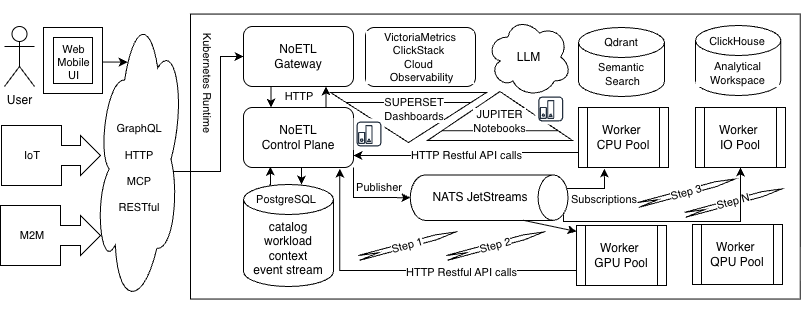

The diagram above was exported from draw.io. Its source (the exported page's mxGraphModel, read from the mxfile embedded in the PNG):
<mxGraphModel dx="1268" dy="1631" grid="1" gridSize="10" guides="1" tooltips="1" connect="1" arrows="1" fold="1" page="1" pageScale="1" pageWidth="850" pageHeight="1100" math="0" shadow="0">
  <root>
    <mxCell id="0" />
    <mxCell id="1" parent="0" />
    <mxCell id="r9B7ljfKgnsmLMwdr1VA-135" parent="1" style="text;html=1;align=center;verticalAlign=middle;resizable=0;points=[];autosize=1;strokeColor=none;fillColor=none;fontFamily=Helvetica;fontSize=11;fontColor=default;labelBackgroundColor=default;" value="Web&lt;div&gt;Mobile&lt;/div&gt;&lt;div&gt;UI&lt;/div&gt;" vertex="1">
      <mxGeometry height="50" width="60" x="83" y="31" as="geometry" />
    </mxCell>
    <mxCell id="r9B7ljfKgnsmLMwdr1VA-85" parent="1" style="rounded=0;whiteSpace=wrap;html=1;fontFamily=Helvetica;fontSize=11;fontColor=default;labelBackgroundColor=default;" value="" vertex="1">
      <mxGeometry height="285" width="609.75" x="230" y="7.56" as="geometry" />
    </mxCell>
    <mxCell id="r9B7ljfKgnsmLMwdr1VA-124" edge="1" parent="1" source="r9B7ljfKgnsmLMwdr1VA-73" style="edgeStyle=orthogonalEdgeStyle;shape=connector;rounded=0;orthogonalLoop=1;jettySize=auto;html=1;exitX=0.875;exitY=0.5;exitDx=0;exitDy=0;exitPerimeter=0;entryX=0;entryY=0.5;entryDx=0;entryDy=0;strokeColor=default;align=center;verticalAlign=middle;fontFamily=Helvetica;fontSize=11;fontColor=default;labelBackgroundColor=default;endArrow=classic;" target="r9B7ljfKgnsmLMwdr1VA-19">
      <mxGeometry relative="1" as="geometry">
        <Array as="points">
          <mxPoint x="211" y="165" />
          <mxPoint x="260" y="165" />
          <mxPoint x="260" y="50" />
        </Array>
        <mxPoint x="216.375" y="164.5" as="sourcePoint" />
        <mxPoint x="240" y="50" as="targetPoint" />
      </mxGeometry>
    </mxCell>
    <mxCell id="r9B7ljfKgnsmLMwdr1VA-73" parent="1" style="ellipse;shape=cloud;whiteSpace=wrap;html=1;fontFamily=Helvetica;fontSize=11;fontColor=default;labelBackgroundColor=default;rotation=5;" value="" vertex="1">
      <mxGeometry height="300" width="85" x="136.26" y="0.06" as="geometry" />
    </mxCell>
    <mxCell id="r9B7ljfKgnsmLMwdr1VA-1" parent="1" style="shape=cylinder3;whiteSpace=wrap;html=1;boundedLbl=1;backgroundOutline=1;size=15;" value="&lt;div&gt;catalog&lt;/div&gt;&lt;div&gt;workload&lt;/div&gt;&lt;div&gt;context&lt;/div&gt;&lt;div&gt;event stream&lt;/div&gt;" vertex="1">
      <mxGeometry height="102" width="90" x="283" y="178" as="geometry" />
    </mxCell>
    <mxCell id="r9B7ljfKgnsmLMwdr1VA-51" edge="1" parent="1" source="r9B7ljfKgnsmLMwdr1VA-2" style="edgeStyle=orthogonalEdgeStyle;shape=connector;rounded=0;orthogonalLoop=1;jettySize=auto;html=1;exitX=0.75;exitY=0;exitDx=0;exitDy=0;entryX=0.75;entryY=1;entryDx=0;entryDy=0;strokeColor=default;align=center;verticalAlign=middle;fontFamily=Helvetica;fontSize=11;fontColor=default;labelBackgroundColor=default;endArrow=classic;" target="r9B7ljfKgnsmLMwdr1VA-19">
      <mxGeometry relative="1" as="geometry" />
    </mxCell>
    <mxCell id="r9B7ljfKgnsmLMwdr1VA-84" edge="1" parent="1" source="r9B7ljfKgnsmLMwdr1VA-2" style="edgeStyle=orthogonalEdgeStyle;shape=connector;rounded=0;orthogonalLoop=1;jettySize=auto;html=1;exitX=0.5;exitY=1;exitDx=0;exitDy=0;entryX=0.75;entryY=0;entryDx=0;entryDy=0;strokeColor=default;align=center;verticalAlign=middle;fontFamily=Helvetica;fontSize=11;fontColor=default;labelBackgroundColor=default;endArrow=classic;" target="r9B7ljfKgnsmLMwdr1VA-60">
      <mxGeometry relative="1" as="geometry" />
    </mxCell>
    <mxCell id="r9B7ljfKgnsmLMwdr1VA-2" parent="1" style="rounded=1;whiteSpace=wrap;html=1;" value="NoETL&lt;div&gt;Control Plane&lt;/div&gt;" vertex="1">
      <mxGeometry height="60" width="110" x="283" y="101" as="geometry" />
    </mxCell>
    <mxCell id="r9B7ljfKgnsmLMwdr1VA-6" edge="1" parent="1" source="r9B7ljfKgnsmLMwdr1VA-3" style="edgeStyle=orthogonalEdgeStyle;rounded=0;orthogonalLoop=1;jettySize=auto;html=1;exitX=0;exitY=0.75;exitDx=0;exitDy=0;">
      <mxGeometry relative="1" as="geometry">
        <mxPoint x="593" y="149" as="sourcePoint" />
        <mxPoint x="393" y="149" as="targetPoint" />
      </mxGeometry>
    </mxCell>
    <mxCell id="r9B7ljfKgnsmLMwdr1VA-45" connectable="0" parent="r9B7ljfKgnsmLMwdr1VA-6" style="edgeLabel;html=1;align=center;verticalAlign=middle;resizable=0;points=[];fontFamily=Helvetica;fontSize=11;fontColor=default;labelBackgroundColor=default;" value="HTTP Restful API calls" vertex="1">
      <mxGeometry relative="1" x="0.0171" y="-1" as="geometry">
        <mxPoint as="offset" />
      </mxGeometry>
    </mxCell>
    <mxCell id="r9B7ljfKgnsmLMwdr1VA-3" parent="1" style="shape=process;whiteSpace=wrap;html=1;backgroundOutline=1;" value="&lt;div&gt;Worker&amp;nbsp;&lt;/div&gt;&lt;div&gt;CPU Pool&lt;/div&gt;" vertex="1">
      <mxGeometry height="60" width="90" x="618" y="101" as="geometry" />
    </mxCell>
    <mxCell id="r9B7ljfKgnsmLMwdr1VA-4" parent="1" style="shape=process;whiteSpace=wrap;html=1;backgroundOutline=1;" value="&lt;span style=&quot;background-color: transparent; color: light-dark(rgb(0, 0, 0), rgb(255, 255, 255));&quot;&gt;Worker&amp;nbsp;&lt;/span&gt;&lt;div&gt;&lt;span style=&quot;background-color: transparent; color: light-dark(rgb(0, 0, 0), rgb(255, 255, 255));&quot;&gt;GPU Pool&lt;/span&gt;&lt;/div&gt;" vertex="1">
      <mxGeometry height="60" width="90" x="616" y="219" as="geometry" />
    </mxCell>
    <mxCell id="r9B7ljfKgnsmLMwdr1VA-66" edge="1" parent="1" source="r9B7ljfKgnsmLMwdr1VA-7" style="edgeStyle=orthogonalEdgeStyle;shape=connector;rounded=0;orthogonalLoop=1;jettySize=auto;html=1;exitX=0.145;exitY=0;exitDx=0;exitDy=4.35;exitPerimeter=0;entryX=0.75;entryY=1;entryDx=0;entryDy=0;strokeColor=default;align=center;verticalAlign=middle;fontFamily=Helvetica;fontSize=11;fontColor=default;labelBackgroundColor=default;endArrow=classic;">
      <mxGeometry relative="1" as="geometry">
        <Array as="points">
          <mxPoint x="644" y="182" />
        </Array>
        <mxPoint x="563.0000000000001" y="183.3499999999999" as="sourcePoint" />
        <mxPoint x="643.85" y="162" as="targetPoint" />
      </mxGeometry>
    </mxCell>
    <mxCell id="r9B7ljfKgnsmLMwdr1VA-7" parent="1" style="shape=cylinder3;whiteSpace=wrap;html=1;boundedLbl=1;backgroundOutline=1;size=15;rotation=90;" value="" vertex="1">
      <mxGeometry height="157.76" width="45.49" x="505.9" y="112.25" as="geometry" />
    </mxCell>
    <mxCell id="r9B7ljfKgnsmLMwdr1VA-11" parent="1" style="text;html=1;align=center;verticalAlign=middle;whiteSpace=wrap;rounded=0;" value="NATS JetStreams" vertex="1">
      <mxGeometry height="30" width="98" x="470.75" y="176" as="geometry" />
    </mxCell>
    <mxCell id="r9B7ljfKgnsmLMwdr1VA-55" edge="1" parent="1" source="r9B7ljfKgnsmLMwdr1VA-19" style="edgeStyle=orthogonalEdgeStyle;shape=connector;rounded=0;orthogonalLoop=1;jettySize=auto;html=1;exitX=0.25;exitY=1;exitDx=0;exitDy=0;entryX=0.25;entryY=0;entryDx=0;entryDy=0;strokeColor=default;align=center;verticalAlign=middle;fontFamily=Helvetica;fontSize=11;fontColor=default;labelBackgroundColor=default;endArrow=classic;" target="r9B7ljfKgnsmLMwdr1VA-2">
      <mxGeometry relative="1" as="geometry" />
    </mxCell>
    <mxCell id="r9B7ljfKgnsmLMwdr1VA-19" parent="1" style="rounded=1;whiteSpace=wrap;html=1;" value="NoETL&lt;div&gt;Gateway&lt;/div&gt;" vertex="1">
      <mxGeometry height="60" width="110" x="283" y="20" as="geometry" />
    </mxCell>
    <mxCell id="r9B7ljfKgnsmLMwdr1VA-25" parent="1" style="shape=umlActor;verticalLabelPosition=bottom;verticalAlign=top;html=1;outlineConnect=0;" value="User" vertex="1">
      <mxGeometry height="60" width="30" x="44" y="20" as="geometry" />
    </mxCell>
    <mxCell id="r9B7ljfKgnsmLMwdr1VA-43" edge="1" parent="1" source="r9B7ljfKgnsmLMwdr1VA-4" style="edgeStyle=orthogonalEdgeStyle;shape=connector;rounded=0;orthogonalLoop=1;jettySize=auto;html=1;exitX=0;exitY=0.75;exitDx=0;exitDy=0;entryX=0.875;entryY=1.019;entryDx=0;entryDy=0;entryPerimeter=0;strokeColor=default;align=center;verticalAlign=middle;fontFamily=Helvetica;fontSize=11;fontColor=default;labelBackgroundColor=default;endArrow=classic;" target="r9B7ljfKgnsmLMwdr1VA-2">
      <mxGeometry relative="1" as="geometry" />
    </mxCell>
    <mxCell id="r9B7ljfKgnsmLMwdr1VA-44" connectable="0" parent="r9B7ljfKgnsmLMwdr1VA-43" style="edgeLabel;html=1;align=center;verticalAlign=middle;resizable=0;points=[];fontFamily=Helvetica;fontSize=11;fontColor=default;labelBackgroundColor=default;" value="HTTP Restful API calls" vertex="1">
      <mxGeometry relative="1" x="-0.3173" y="1" as="geometry">
        <mxPoint as="offset" />
      </mxGeometry>
    </mxCell>
    <mxCell id="r9B7ljfKgnsmLMwdr1VA-60" parent="1" style="text;html=1;align=center;verticalAlign=middle;whiteSpace=wrap;rounded=0;fontFamily=Helvetica;fontSize=11;fontColor=default;labelBackgroundColor=default;" value="PostgreSQL" vertex="1">
      <mxGeometry height="30" width="60" x="296" y="178" as="geometry" />
    </mxCell>
    <mxCell id="r9B7ljfKgnsmLMwdr1VA-71" parent="1" style="text;html=1;align=center;verticalAlign=middle;whiteSpace=wrap;rounded=0;fontFamily=Helvetica;fontSize=11;fontColor=default;labelBackgroundColor=default;" value="Subscriptions" vertex="1">
      <mxGeometry height="30" width="60" x="614" y="178" as="geometry" />
    </mxCell>
    <mxCell id="r9B7ljfKgnsmLMwdr1VA-72" parent="1" style="text;html=1;align=center;verticalAlign=middle;whiteSpace=wrap;rounded=0;fontFamily=Helvetica;fontSize=11;fontColor=default;labelBackgroundColor=default;" value="HTTP" vertex="1">
      <mxGeometry height="30" width="60" x="309" y="75" as="geometry" />
    </mxCell>
    <mxCell id="r9B7ljfKgnsmLMwdr1VA-83" edge="1" parent="1" style="edgeStyle=orthogonalEdgeStyle;shape=connector;rounded=0;orthogonalLoop=1;jettySize=auto;html=1;exitX=0;exitY=0;exitDx=0;exitDy=0;entryX=0.127;entryY=0.986;entryDx=0;entryDy=0;entryPerimeter=0;strokeColor=default;align=center;verticalAlign=middle;fontFamily=Helvetica;fontSize=11;fontColor=default;labelBackgroundColor=default;endArrow=classic;">
      <mxGeometry relative="1" as="geometry">
        <mxPoint x="309" y="178" as="sourcePoint" />
        <mxPoint x="309.97" y="160.15999999999997" as="targetPoint" />
      </mxGeometry>
    </mxCell>
    <mxCell id="r9B7ljfKgnsmLMwdr1VA-91" parent="1" style="rounded=1;whiteSpace=wrap;html=1;fontFamily=Helvetica;fontSize=11;fontColor=default;labelBackgroundColor=default;" value="VictoriaMetrics ClickStack&amp;nbsp;&lt;div&gt;Cloud&amp;nbsp;&lt;div&gt;&amp;nbsp;Observability&lt;/div&gt;&lt;/div&gt;" vertex="1">
      <mxGeometry height="59" width="110" x="405" y="21" as="geometry" />
    </mxCell>
    <mxCell id="r9B7ljfKgnsmLMwdr1VA-92" parent="1" style="shape=cylinder3;whiteSpace=wrap;html=1;boundedLbl=1;backgroundOutline=1;size=15;fontFamily=Helvetica;fontSize=11;fontColor=default;labelBackgroundColor=default;" value="&lt;div&gt;Analytical Workspace&lt;/div&gt;" vertex="1">
      <mxGeometry height="70" width="85.37" x="735" y="19" as="geometry" />
    </mxCell>
    <mxCell id="r9B7ljfKgnsmLMwdr1VA-94" parent="1" style="text;html=1;align=center;verticalAlign=middle;whiteSpace=wrap;rounded=0;fontFamily=Helvetica;fontSize=11;fontColor=default;labelBackgroundColor=default;" value="ClickHouse" vertex="1">
      <mxGeometry height="30" width="60" x="746.6800000000001" y="20" as="geometry" />
    </mxCell>
    <mxCell id="r9B7ljfKgnsmLMwdr1VA-95" parent="1" style="shape=cylinder3;whiteSpace=wrap;html=1;boundedLbl=1;backgroundOutline=1;size=15;fontFamily=Helvetica;fontSize=11;fontColor=default;labelBackgroundColor=default;" value="Semantic&lt;div&gt;&amp;nbsp;Search&lt;/div&gt;" vertex="1">
      <mxGeometry height="69" width="86" x="618" y="21" as="geometry" />
    </mxCell>
    <mxCell id="r9B7ljfKgnsmLMwdr1VA-105" parent="1" style="swimlane;childLayout=stackLayout;horizontal=1;fillColor=none;horizontalStack=1;resizeParent=1;resizeParentMax=0;resizeLast=0;collapsible=0;strokeColor=none;stackBorder=10;stackSpacing=-12;resizable=1;align=center;points=[];whiteSpace=wrap;html=1;fontFamily=Helvetica;fontSize=11;fontColor=default;labelBackgroundColor=default;rotation=-15;" value="" vertex="1">
      <mxGeometry height="48" width="208" x="386.68" y="203.01" as="geometry" />
    </mxCell>
    <mxCell id="r9B7ljfKgnsmLMwdr1VA-106" parent="r9B7ljfKgnsmLMwdr1VA-105" style="shape=step;perimeter=stepPerimeter;fixedSize=1;points=[];whiteSpace=wrap;html=1;fontFamily=Helvetica;fontSize=11;fontColor=default;labelBackgroundColor=default;rotation=-15;" value="Step 1" vertex="1">
      <mxGeometry height="5" width="100" x="10" y="33" as="geometry" />
    </mxCell>
    <mxCell id="r9B7ljfKgnsmLMwdr1VA-107" parent="r9B7ljfKgnsmLMwdr1VA-105" style="shape=step;perimeter=stepPerimeter;fixedSize=1;points=[];whiteSpace=wrap;html=1;fontFamily=Helvetica;fontSize=11;fontColor=default;labelBackgroundColor=default;rotation=-15;" value="Step 2" vertex="1">
      <mxGeometry height="5" width="100" x="98" y="33" as="geometry" />
    </mxCell>
    <mxCell id="r9B7ljfKgnsmLMwdr1VA-111" parent="1" style="html=1;shadow=0;dashed=0;align=center;verticalAlign=middle;shape=mxgraph.arrows2.calloutArrow;dy=10;dx=20;notch=60;arrowHead=10;fontFamily=Helvetica;fontSize=11;fontColor=default;labelBackgroundColor=default;" value="" vertex="1">
      <mxGeometry height="60" width="99" x="41" y="119" as="geometry" />
    </mxCell>
    <mxCell id="r9B7ljfKgnsmLMwdr1VA-112" parent="1" style="html=1;shadow=0;dashed=0;align=center;verticalAlign=middle;shape=mxgraph.arrows2.calloutArrow;dy=10;dx=20;notch=60;arrowHead=10;fontFamily=Helvetica;fontSize=11;fontColor=default;labelBackgroundColor=default;" value="" vertex="1">
      <mxGeometry height="60" width="100" x="40" y="199" as="geometry" />
    </mxCell>
    <mxCell id="r9B7ljfKgnsmLMwdr1VA-121" parent="1" style="text;html=1;align=center;verticalAlign=middle;whiteSpace=wrap;rounded=0;fontFamily=Helvetica;fontSize=11;fontColor=default;labelBackgroundColor=default;" value="IoT" vertex="1">
      <mxGeometry height="30" width="60" x="42" y="134" as="geometry" />
    </mxCell>
    <mxCell id="r9B7ljfKgnsmLMwdr1VA-122" parent="1" style="text;html=1;align=center;verticalAlign=middle;whiteSpace=wrap;rounded=0;fontFamily=Helvetica;fontSize=11;fontColor=default;labelBackgroundColor=default;" value="M2M" vertex="1">
      <mxGeometry height="30" width="60" x="42" y="214" as="geometry" />
    </mxCell>
    <mxCell id="r9B7ljfKgnsmLMwdr1VA-123" parent="1" style="text;html=1;align=center;verticalAlign=middle;whiteSpace=wrap;rounded=0;fontFamily=Helvetica;fontSize=11;fontColor=default;labelBackgroundColor=default;" value="Qdrant" vertex="1">
      <mxGeometry height="30" width="60" x="631" y="21" as="geometry" />
    </mxCell>
    <mxCell id="r9B7ljfKgnsmLMwdr1VA-133" parent="1" style="verticalLabelPosition=bottom;verticalAlign=top;html=1;shape=mxgraph.basic.frame;dx=10;whiteSpace=wrap;fontFamily=Helvetica;fontSize=11;fontColor=default;labelBackgroundColor=default;" value="" vertex="1">
      <mxGeometry height="66" width="59" x="83" y="21" as="geometry" />
    </mxCell>
    <mxCell id="r9B7ljfKgnsmLMwdr1VA-140" edge="1" parent="1" style="edgeStyle=orthogonalEdgeStyle;shape=connector;rounded=0;orthogonalLoop=1;jettySize=auto;html=1;entryX=0.4;entryY=0.1;entryDx=0;entryDy=0;entryPerimeter=0;strokeColor=default;align=center;verticalAlign=middle;fontFamily=Helvetica;fontSize=11;fontColor=default;labelBackgroundColor=default;endArrow=classic;exitX=1.033;exitY=0.491;exitDx=0;exitDy=0;exitPerimeter=0;">
      <mxGeometry relative="1" as="geometry">
        <mxPoint x="142.98000000000002" y="55.55000000000001" as="sourcePoint" />
        <mxPoint x="167" y="56.10000000000002" as="targetPoint" />
      </mxGeometry>
    </mxCell>
    <mxCell id="r9B7ljfKgnsmLMwdr1VA-141" parent="1" style="text;html=1;align=center;verticalAlign=middle;whiteSpace=wrap;rounded=0;fontFamily=Helvetica;fontSize=11;fontColor=default;labelBackgroundColor=default;" value="GraphQL&lt;div&gt;&lt;br&gt;&lt;/div&gt;&lt;div&gt;HTTP&lt;/div&gt;&lt;div&gt;&lt;br&gt;&lt;/div&gt;&lt;div&gt;MCP&lt;/div&gt;&lt;div&gt;&lt;br&gt;&lt;/div&gt;&lt;div&gt;RESTful&lt;/div&gt;" vertex="1">
      <mxGeometry height="30" width="60" x="149" y="147" as="geometry" />
    </mxCell>
    <mxCell id="r9B7ljfKgnsmLMwdr1VA-145" parent="1" style="html=1;dashed=0;whiteSpace=wrap;shape=mxgraph.dfd.archive;fontFamily=Helvetica;fontSize=11;fontColor=default;labelBackgroundColor=default;" value="" vertex="1">
      <mxGeometry height="50" width="156" x="370" y="86" as="geometry" />
    </mxCell>
    <mxCell id="r9B7ljfKgnsmLMwdr1VA-147" parent="1" style="sketch=0;outlineConnect=0;fontColor=#232F3E;gradientColor=none;strokeColor=#232F3E;fillColor=#ffffff;dashed=0;verticalLabelPosition=bottom;verticalAlign=top;align=center;html=1;fontSize=12;fontStyle=0;aspect=fixed;shape=mxgraph.aws4.resourceIcon;resIcon=mxgraph.aws4.reported_state;fontFamily=Helvetica;labelBackgroundColor=default;" value="" vertex="1">
      <mxGeometry height="31" width="31" x="393" y="112" as="geometry" />
    </mxCell>
    <mxCell id="r9B7ljfKgnsmLMwdr1VA-148" parent="1" style="text;html=1;align=center;verticalAlign=middle;whiteSpace=wrap;rounded=0;fontFamily=Helvetica;fontSize=11;fontColor=default;labelBackgroundColor=default;" value="SUPERSET&lt;div&gt;Dashboards&lt;/div&gt;" vertex="1">
      <mxGeometry height="3" width="20" x="444" y="101" as="geometry" />
    </mxCell>
    <mxCell id="r9B7ljfKgnsmLMwdr1VA-155" edge="1" parent="1" source="r9B7ljfKgnsmLMwdr1VA-2" style="edgeStyle=orthogonalEdgeStyle;shape=connector;rounded=0;orthogonalLoop=1;jettySize=auto;html=1;exitX=1;exitY=1;exitDx=0;exitDy=0;entryX=0.5;entryY=1;entryDx=0;entryDy=0;entryPerimeter=0;strokeColor=default;align=center;verticalAlign=middle;fontFamily=Helvetica;fontSize=11;fontColor=default;labelBackgroundColor=default;endArrow=classic;" target="r9B7ljfKgnsmLMwdr1VA-7">
      <mxGeometry relative="1" as="geometry" />
    </mxCell>
    <mxCell id="r9B7ljfKgnsmLMwdr1VA-156" parent="1" style="text;html=1;align=center;verticalAlign=middle;whiteSpace=wrap;rounded=0;fontFamily=Helvetica;fontSize=11;fontColor=default;labelBackgroundColor=default;" value="Publisher" vertex="1">
      <mxGeometry height="30" width="60" x="389" y="166" as="geometry" />
    </mxCell>
    <mxCell id="r9B7ljfKgnsmLMwdr1VA-157" parent="1" style="html=1;dashed=0;whiteSpace=wrap;shape=mxgraph.dfd.archive;fontFamily=Helvetica;fontSize=11;fontColor=default;labelBackgroundColor=default;rotation=-180;" value="" vertex="1">
      <mxGeometry height="49" width="145" x="467" y="85" as="geometry" />
    </mxCell>
    <mxCell id="r9B7ljfKgnsmLMwdr1VA-149" parent="1" style="text;html=1;align=center;verticalAlign=middle;whiteSpace=wrap;rounded=0;fontFamily=Helvetica;fontSize=11;fontColor=default;labelBackgroundColor=default;" value="JUPITER&lt;div&gt;Notebooks&lt;/div&gt;" vertex="1">
      <mxGeometry height="30" width="65" x="507" y="100" as="geometry" />
    </mxCell>
    <mxCell id="r9B7ljfKgnsmLMwdr1VA-161" parent="1" style="text;html=1;align=center;verticalAlign=middle;whiteSpace=wrap;rounded=0;fontFamily=Helvetica;fontSize=11;fontColor=default;labelBackgroundColor=default;rotation=90;" value="Kubernetes Runtime" vertex="1">
      <mxGeometry height="30" width="166" x="164" y="62" as="geometry" />
    </mxCell>
    <mxCell id="ZbCjcev4EX5kAjQx2eqR-1" parent="1" style="shape=process;whiteSpace=wrap;html=1;backgroundOutline=1;" value="&lt;div&gt;Worker&amp;nbsp;&lt;/div&gt;&lt;div&gt;IO Pool&lt;/div&gt;" vertex="1">
      <mxGeometry height="60" width="90" x="735" y="101" as="geometry" />
    </mxCell>
    <mxCell id="ZbCjcev4EX5kAjQx2eqR-2" parent="1" style="shape=process;whiteSpace=wrap;html=1;backgroundOutline=1;" value="&lt;span style=&quot;background-color: transparent; color: light-dark(rgb(0, 0, 0), rgb(255, 255, 255));&quot;&gt;Worker&amp;nbsp;&lt;/span&gt;&lt;div&gt;&lt;span style=&quot;background-color: transparent; color: light-dark(rgb(0, 0, 0), rgb(255, 255, 255));&quot;&gt;QPU Pool&lt;/span&gt;&lt;/div&gt;" vertex="1">
      <mxGeometry height="60" width="90" x="732" y="218" as="geometry" />
    </mxCell>
    <mxCell id="r9B7ljfKgnsmLMwdr1VA-108" parent="1" style="shape=step;perimeter=stepPerimeter;fixedSize=1;points=[];whiteSpace=wrap;html=1;fontFamily=Helvetica;fontSize=11;fontColor=default;labelBackgroundColor=default;rotation=-15;" value="Step 3" vertex="1">
      <mxGeometry height="5" width="100" x="676" y="183" as="geometry" />
    </mxCell>
    <mxCell id="ZbCjcev4EX5kAjQx2eqR-3" parent="1" style="shape=step;perimeter=stepPerimeter;fixedSize=1;points=[];whiteSpace=wrap;html=1;fontFamily=Helvetica;fontSize=11;fontColor=default;labelBackgroundColor=default;rotation=-15;" value="Step N" vertex="1">
      <mxGeometry height="5" width="100" x="722.9433389272098" y="192.85576682084871" as="geometry" />
    </mxCell>
    <mxCell id="ZbCjcev4EX5kAjQx2eqR-6" edge="1" parent="1" style="endArrow=classic;html=1;rounded=0;entryX=0.5;entryY=0;entryDx=0;entryDy=0;" value="">
      <mxGeometry height="50" relative="1" width="50" as="geometry">
        <mxPoint x="562.5250000000001" y="213.7397661591931" as="sourcePoint" />
        <mxPoint x="616" y="225" as="targetPoint" />
      </mxGeometry>
    </mxCell>
    <mxCell id="ZbCjcev4EX5kAjQx2eqR-7" edge="1" parent="1" style="edgeStyle=orthogonalEdgeStyle;shape=connector;rounded=0;orthogonalLoop=1;jettySize=auto;html=1;exitX=0.145;exitY=0;exitDx=0;exitDy=4.35;exitPerimeter=0;entryX=0.5;entryY=1;entryDx=0;entryDy=0;strokeColor=default;align=center;verticalAlign=middle;fontFamily=Helvetica;fontSize=11;fontColor=default;labelBackgroundColor=default;endArrow=classic;" target="ZbCjcev4EX5kAjQx2eqR-1">
      <mxGeometry relative="1" as="geometry">
        <Array as="points">
          <mxPoint x="603" y="215" />
          <mxPoint x="780" y="215" />
        </Array>
        <mxPoint x="603" y="208" as="sourcePoint" />
        <mxPoint x="643.85" y="195" as="targetPoint" />
      </mxGeometry>
    </mxCell>
    <mxCell id="ZbCjcev4EX5kAjQx2eqR-9" parent="1" style="ellipse;shape=cloud;whiteSpace=wrap;html=1;" value="LLM" vertex="1">
      <mxGeometry height="80" width="85" x="526" y="10.5" as="geometry" />
    </mxCell>
    <mxCell id="r9B7ljfKgnsmLMwdr1VA-146" parent="1" style="sketch=0;outlineConnect=0;fontColor=#232F3E;gradientColor=none;strokeColor=#232F3E;fillColor=#ffffff;dashed=0;verticalLabelPosition=bottom;verticalAlign=top;align=center;html=1;fontSize=12;fontStyle=0;aspect=fixed;shape=mxgraph.aws4.resourceIcon;resIcon=mxgraph.aws4.reported_state;fontFamily=Helvetica;labelBackgroundColor=default;" value="" vertex="1">
      <mxGeometry height="31" width="31" x="574.75" y="87" as="geometry" />
    </mxCell>
  </root>
</mxGraphModel>